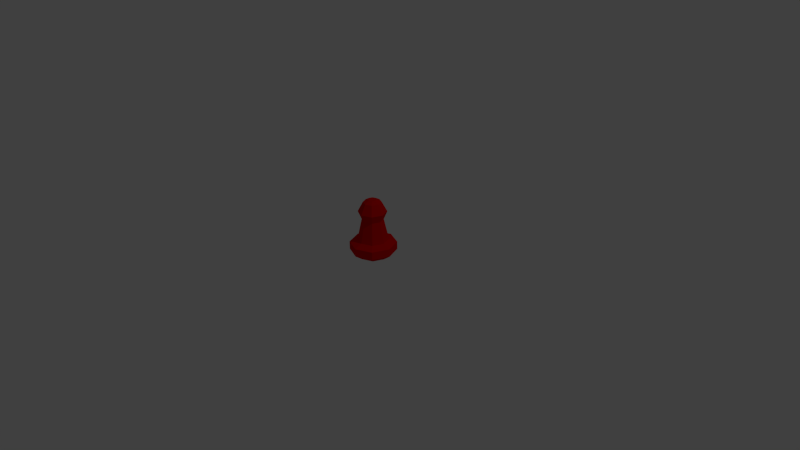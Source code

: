 # Source: buoy.blend  (saved by Blender 2.70.0; exported with 4.5.12 LTS)
import bpy
from mathutils import Matrix  # noqa: F401  (used for matrix-valued properties, if any)

bpy.ops.wm.read_factory_settings(use_empty=True)
scene = bpy.context.scene
scene.name = 'Scene'

# ---- collections
col_collection_1 = bpy.data.collections.new('Collection 1'); scene.collection.children.link(col_collection_1)

# ---- materials (node trees are filled in below, after node groups)
mat_material = bpy.data.materials.new('Material')
mat_material.alpha_threshold = 0.0
mat_material.use_transparent_shadow = False
mat_material.diffuse_color = (0.7, 0.0, 0.0, 1.0)
mat_material.roughness = 0.5
mat_material.line_color = (0.0, 0.0, 0.0, 1.0)

# ---- material node trees

# ---- world
world_world = bpy.data.worlds.new('World'); scene.world = world_world
world_world.color = (0.05088, 0.05088, 0.05088)
world_world.use_sun_shadow = False
world_world.sun_shadow_jitter_overblur = 0.0
world_world.cycles.sampling_method = 'MANUAL'
world_world.cycles.sample_map_resolution = 256

# ---- cameras
cam_camera = bpy.data.cameras.new('Camera')
cam_camera.clip_end = 100.0
cam_camera.lens = 35.0
cam_camera.sensor_width = 32.0
cam_camera.sensor_height = 18.0
cam_camera.ortho_scale = 7.314
cam_camera.dof.focus_distance = 0.0
cam_camera.dof.aperture_fstop = 128.0

# ---- lights
light_lamp = bpy.data.lights.new('Lamp', 'POINT')
light_lamp.transmission_factor = 0.0
light_lamp.cutoff_distance = 30.0
light_lamp.energy = 100.0
light_lamp.shadow_buffer_clip_start = 1.001
light_lamp.shadow_soft_size = 0.1
light_lamp.shadow_maximum_resolution = 0.006
light_lamp.use_absolute_resolution = True
light_lamp.cycles.use_multiple_importance_sampling = False

# ---- meshes
me_cylinder = bpy.data.meshes.new('Cylinder')
me_cylinder.from_pydata([(-4.293e-08, 0.2013, 0.2229), (-4.262e-08, 0.14, 0.5029), (0.1424, 0.1424, 0.2229), (0.09899, 0.09899, 0.5029), (0.2013, -8.801e-09, 0.2229), (0.14, -6.12e-09, 0.5029), (0.1424, -0.1424, 0.2229), (0.09899, -0.09899, 0.5029), (-6.053e-08, -0.2013, 0.2229), (-5.486e-08, -0.14, 0.5029), (-0.1424, -0.1424, 0.2229), (-0.09899, -0.09899, 0.5029), (-0.2013, 2.401e-09, 0.2229), (-0.14, 1.669e-09, 0.5029), (-0.1424, 0.1424, 0.2229), (-0.09899, 0.09899, 0.5029), (-4.285e-08, 0.1866, 0.6122), (0.1319, 0.1319, 0.6122), (0.1866, -8.156e-09, 0.6122), (0.1319, -0.1319, 0.6122), (-5.916e-08, -0.1866, 0.6122), (-0.1319, -0.1319, 0.6122), (-0.1866, 2.225e-09, 0.6122), (-0.1319, 0.1319, 0.6122), (-5.377e-08, 0.1191, 0.7407), (0.08424, 0.08424, 0.7407), (0.1191, -4.534e-09, 0.7407), (0.08424, -0.08424, 0.7407), (-6.418e-08, -0.1191, 0.7407), (-0.08424, -0.08424, 0.7407), (-0.1191, 2.094e-09, 0.7407), (-0.08424, 0.08424, 0.7407), (-5.906e-08, 0.05639, 0.7771), (0.03988, 0.03988, 0.7771), (0.05639, -2.146e-09, 0.7771), (0.03988, -0.03988, 0.7771), (-6.399e-08, -0.05639, 0.7771), (-0.03988, -0.03988, 0.7771), (-0.05639, 9.913e-10, 0.7771), (-0.03988, 0.03988, 0.7771), (-4e-08, 0.3048, 0.1829), (0.2155, 0.2155, 0.1829), (0.3048, -1.332e-08, 0.1829), (0.2155, -0.2155, 0.1829), (-6.665e-08, -0.3048, 0.1829), (-0.2155, -0.2155, 0.1829), (-0.3048, 3.635e-09, 0.1829), (-0.2155, 0.2155, 0.1829), (-4e-08, 0.3048, 0.0788), (0.2155, 0.2155, 0.0788), (0.3048, -1.332e-08, 0.0788), (0.2155, -0.2155, 0.0788), (-6.665e-08, -0.3048, 0.0788), (-0.2155, -0.2155, 0.0788), (-0.3048, 3.635e-09, 0.0788), (-0.2155, 0.2155, 0.0788), (-3.904e-08, 0.1987, 0.0006835), (0.1405, 0.1405, 0.0006835), (0.1987, -9.983e-09, 0.0006835), (0.1405, -0.1405, 0.0006835), (-5.642e-08, -0.1987, 0.0006835), (-0.1405, -0.1405, 0.0006835), (-0.1987, 1.073e-09, 0.0006835), (-0.1405, 0.1405, 0.0006835)], [], [(0, 1, 3, 2), (2, 3, 5, 4), (4, 5, 7, 6), (6, 7, 9, 8), (8, 9, 11, 10), (10, 11, 13, 12), (1, 15, 23, 16), (14, 15, 1, 0), (12, 13, 15, 14), (14, 0, 40, 47), (16, 23, 31, 24), (15, 13, 22, 23), (13, 11, 21, 22), (11, 9, 20, 21), (9, 7, 19, 20), (7, 5, 18, 19), (5, 3, 17, 18), (3, 1, 16, 17), (24, 31, 39, 32), (23, 22, 30, 31), (22, 21, 29, 30), (21, 20, 28, 29), (20, 19, 27, 28), (19, 18, 26, 27), (18, 17, 25, 26), (17, 16, 24, 25), (33, 32, 39, 38, 37, 36, 35, 34), (31, 30, 38, 39), (30, 29, 37, 38), (29, 28, 36, 37), (28, 27, 35, 36), (27, 26, 34, 35), (26, 25, 33, 34), (25, 24, 32, 33), (47, 40, 48, 55), (12, 14, 47, 46), (10, 12, 46, 45), (8, 10, 45, 44), (6, 8, 44, 43), (4, 6, 43, 42), (2, 4, 42, 41), (0, 2, 41, 40), (55, 48, 56, 63), (46, 47, 55, 54), (45, 46, 54, 53), (44, 45, 53, 52), (43, 44, 52, 51), (42, 43, 51, 50), (41, 42, 50, 49), (40, 41, 49, 48), (56, 57, 58, 59, 60, 61, 62, 63), (54, 55, 63, 62), (53, 54, 62, 61), (52, 53, 61, 60), (51, 52, 60, 59), (50, 51, 59, 58), (49, 50, 58, 57), (48, 49, 57, 56)])
me_cylinder.materials.append(mat_material)
me_cylinder.use_remesh_preserve_volume = False
me_cylinder.use_remesh_preserve_attributes = False
me_cylinder.use_mirror_vertex_groups = False
me_cylinder.update()

# ---- objects
ob_buoy = bpy.data.objects.new('Buoy', me_cylinder)
ob_lamp = bpy.data.objects.new('Lamp', light_lamp)
ob_camera = bpy.data.objects.new('Camera', cam_camera)

# ---- transforms, parenting, visibility, modifiers, constraints
ob_buoy.location = (0.0, 0.0, 0.0)
ob_buoy.lineart.crease_threshold = 0.0
ob_lamp.location = (4.076, 1.005, 5.904)
ob_lamp.rotation_euler = (0.6503, 0.05522, 1.866)
ob_lamp.lock_rotations_4d = False
ob_lamp.empty_display_type = 'ARROWS'
ob_lamp.color = (0.0, 0.0, 0.0, 0.0)
ob_lamp.lineart.crease_threshold = 0.0
ob_camera.location = (7.481, -6.508, 5.344)
ob_camera.rotation_euler = (1.109, 0.01082, 0.8149)
ob_camera.lock_rotations_4d = False
ob_camera.empty_display_type = 'ARROWS'
ob_camera.color = (0.0, 0.0, 0.0, 0.0)
ob_camera.display_type = 'WIRE'
ob_camera.lineart.crease_threshold = 0.0

# ---- collection membership
col_collection_1.objects.link(ob_buoy)
col_collection_1.objects.link(ob_lamp)
col_collection_1.objects.link(ob_camera)

# ---- scene / render settings (as saved in the file)
scene.camera = ob_camera
scene.frame_start = 1; scene.frame_end = 250; scene.frame_set(1)
scene.render.engine = 'BLENDER_EEVEE_NEXT'
scene.render.resolution_percentage = 50
scene.render.dither_intensity = 0.0
scene.cycles.use_denoising = False
scene.cycles.samples = 10
scene.cycles.sampling_pattern = 'TABULATED_SOBOL'
scene.cycles.light_sampling_threshold = 0.0
scene.cycles.use_adaptive_sampling = False
scene.cycles.use_light_tree = False
scene.cycles.blur_glossy = 0.0
scene.cycles.volume_bounces = 1
scene.cycles.pixel_filter_type = 'GAUSSIAN'
scene.cycles.sample_clamp_indirect = 0.0
scene.view_settings.view_transform = 'Standard'
bpy.context.view_layer.update()
